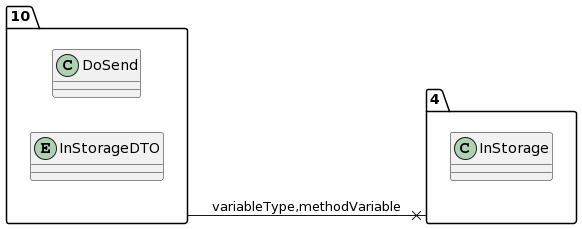

The diagram above was rendered by PlantUML. Its source (embedded in the PNG):
@startuml
allow_mixing
left to right direction
package "10"{
class DoSend
entity InStorageDTO

}
package "4"{
class InStorage

}
"10" --x "4":variableType,methodVariable
@enduml